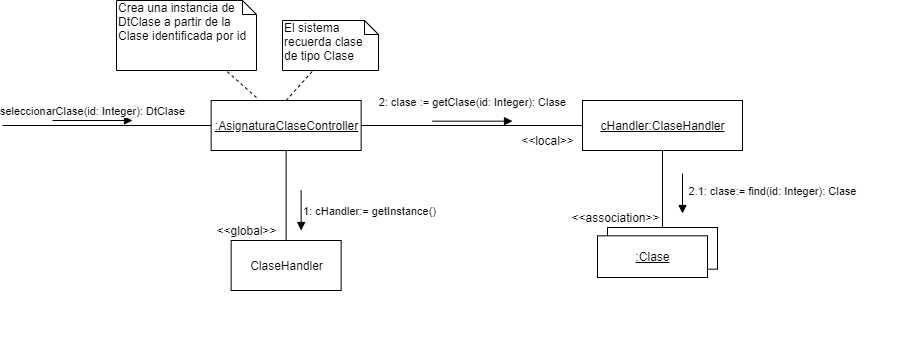

The diagram above was exported from draw.io. Its source (the exported page's mxGraphModel, read from the mxfile embedded in the PNG):
<mxGraphModel dx="998" dy="548" grid="1" gridSize="10" guides="1" tooltips="1" connect="1" arrows="1" fold="1" page="1" pageScale="1" pageWidth="827" pageHeight="1169" math="0" shadow="0">
  <root>
    <mxCell id="0" />
    <mxCell id="1" parent="0" />
    <mxCell id="2" style="edgeStyle=orthogonalEdgeStyle;rounded=0;orthogonalLoop=1;jettySize=auto;html=1;startArrow=none;startFill=0;endArrow=none;endFill=0;" edge="1" source="5" parent="1">
      <mxGeometry relative="1" as="geometry">
        <mxPoint x="160" y="145" as="targetPoint" />
      </mxGeometry>
    </mxCell>
    <mxCell id="3" style="edgeStyle=orthogonalEdgeStyle;rounded=0;orthogonalLoop=1;jettySize=auto;html=1;endArrow=none;endFill=0;" edge="1" source="5" parent="1">
      <mxGeometry relative="1" as="geometry">
        <mxPoint x="443.6500000000001" y="280" as="targetPoint" />
      </mxGeometry>
    </mxCell>
    <mxCell id="4" style="edgeStyle=orthogonalEdgeStyle;rounded=0;orthogonalLoop=1;jettySize=auto;html=1;entryX=0;entryY=0.5;entryDx=0;entryDy=0;endArrow=none;endFill=0;" edge="1" source="5" target="9" parent="1">
      <mxGeometry relative="1" as="geometry" />
    </mxCell>
    <mxCell id="5" value="&lt;u&gt;:AsignaturaClaseController&lt;/u&gt;" style="html=1;" vertex="1" parent="1">
      <mxGeometry x="368.65" y="120" width="150" height="50" as="geometry" />
    </mxCell>
    <mxCell id="6" value="seleccionarClase(id: Integer): DtClase" style="html=1;verticalAlign=bottom;endArrow=block;" edge="1" parent="1">
      <mxGeometry width="80" relative="1" as="geometry">
        <mxPoint x="210" y="140" as="sourcePoint" />
        <mxPoint x="290" y="140" as="targetPoint" />
        <mxPoint as="offset" />
      </mxGeometry>
    </mxCell>
    <mxCell id="7" style="rounded=0;orthogonalLoop=1;jettySize=auto;html=1;exitX=0.5;exitY=0;exitDx=0;exitDy=0;entryX=0.309;entryY=1.02;entryDx=0;entryDy=0;entryPerimeter=0;endArrow=none;endFill=0;dashed=1;" edge="1" source="5" target="11" parent="1">
      <mxGeometry relative="1" as="geometry">
        <mxPoint x="708.6500000000004" y="120" as="sourcePoint" />
        <mxPoint x="470.8100000000002" y="80.96000000000004" as="targetPoint" />
      </mxGeometry>
    </mxCell>
    <mxCell id="8" style="edgeStyle=orthogonalEdgeStyle;rounded=0;orthogonalLoop=1;jettySize=auto;html=1;endArrow=none;endFill=0;" edge="1" source="9" target="15" parent="1">
      <mxGeometry relative="1" as="geometry" />
    </mxCell>
    <mxCell id="9" value="&lt;u&gt;cHandler:ClaseHandler&lt;/u&gt;" style="html=1;" vertex="1" parent="1">
      <mxGeometry x="740" y="120" width="160" height="50" as="geometry" />
    </mxCell>
    <mxCell id="10" value="1: cHandler:= getInstance()" style="html=1;verticalAlign=bottom;endArrow=block;" edge="1" parent="1">
      <mxGeometry x="0.5" y="68" width="80" relative="1" as="geometry">
        <mxPoint x="458.6500000000001" y="210" as="sourcePoint" />
        <mxPoint x="458.6500000000001" y="250" as="targetPoint" />
        <mxPoint as="offset" />
      </mxGeometry>
    </mxCell>
    <mxCell id="11" value="El sistema recuerda&amp;nbsp;clase de tipo Clase" style="shape=note;whiteSpace=wrap;html=1;size=14;verticalAlign=top;align=left;spacingTop=-6;" vertex="1" parent="1">
      <mxGeometry x="440" y="40" width="96" height="50" as="geometry" />
    </mxCell>
    <mxCell id="12" value="2: clase := getClase(id: Integer): Clase" style="html=1;verticalAlign=bottom;endArrow=block;" edge="1" parent="1">
      <mxGeometry y="10" width="80" relative="1" as="geometry">
        <mxPoint x="590" y="140.65999999999997" as="sourcePoint" />
        <mxPoint x="670" y="140.65999999999997" as="targetPoint" />
        <mxPoint as="offset" />
      </mxGeometry>
    </mxCell>
    <mxCell id="13" value="" style="group" vertex="1" connectable="0" parent="1">
      <mxGeometry x="755" y="247" width="120" height="50" as="geometry" />
    </mxCell>
    <mxCell id="14" value="" style="group" vertex="1" connectable="0" parent="13">
      <mxGeometry width="120" height="50" as="geometry" />
    </mxCell>
    <mxCell id="15" value="" style="rounded=0;whiteSpace=wrap;html=1;" vertex="1" parent="14">
      <mxGeometry x="10" width="110" height="41.66666666666667" as="geometry" />
    </mxCell>
    <mxCell id="16" value="&lt;u&gt;:Clase&lt;/u&gt;" style="html=1;" vertex="1" parent="14">
      <mxGeometry y="8.333333333333334" width="110" height="41.66666666666667" as="geometry" />
    </mxCell>
    <mxCell id="17" style="rounded=0;orthogonalLoop=1;jettySize=auto;html=1;exitX=0.333;exitY=0.04;exitDx=0;exitDy=0;dashed=1;endArrow=none;endFill=0;exitPerimeter=0;" edge="1" target="18" parent="1">
      <mxGeometry relative="1" as="geometry">
        <mxPoint x="413.95000000000005" y="117" as="sourcePoint" />
      </mxGeometry>
    </mxCell>
    <mxCell id="18" value="Crea una instancia de DtClase a partir de la Clase identificada por id" style="shape=note;whiteSpace=wrap;html=1;size=14;verticalAlign=top;align=left;spacingTop=-6;" vertex="1" parent="1">
      <mxGeometry x="274" y="20" width="140" height="70" as="geometry" />
    </mxCell>
    <mxCell id="19" value="ClaseHandler" style="html=1;" vertex="1" parent="1">
      <mxGeometry x="388.65" y="260" width="110" height="50" as="geometry" />
    </mxCell>
    <mxCell id="20" value="&lt;span style=&quot;color: rgba(0 , 0 , 0 , 0) ; font-family: monospace ; font-size: 0px&quot;&gt;%3CmxGraphModel%3E%3Croot%3E%3CmxCell%20id%3D%220%22%2F%3E%3CmxCell%20id%3D%221%22%20parent%3D%220%22%2F%3E%3CmxCell%20id%3D%222%22%20value%3D%221%3A%20cHandler%3A%3D%20getInstance()%22%20style%3D%22html%3D1%3BverticalAlign%3Dbottom%3BendArrow%3Dblock%3B%22%20edge%3D%221%22%20parent%3D%221%22%3E%3CmxGeometry%20x%3D%220.5%22%20y%3D%2268%22%20width%3D%2280%22%20relative%3D%221%22%20as%3D%22geometry%22%3E%3CmxPoint%20x%3D%22458.6500000000001%22%20y%3D%22210%22%20as%3D%22sourcePoint%22%2F%3E%3CmxPoint%20x%3D%22458.6500000000001%22%20y%3D%22250%22%20as%3D%22targetPoint%22%2F%3E%3CmxPoint%20as%3D%22offset%22%2F%3E%3C%2FmxGeometry%3E%3C%2FmxCell%3E%3C%2Froot%3E%3C%2FmxGraphModel%3E&lt;/span&gt;" style="text;html=1;align=center;verticalAlign=middle;resizable=0;points=[];autosize=1;" vertex="1" parent="1">
      <mxGeometry x="1043" y="343" width="20" height="20" as="geometry" />
    </mxCell>
    <mxCell id="21" value="2.1: clase:= find(id: Integer): Clase" style="html=1;verticalAlign=bottom;endArrow=block;" edge="1" parent="1">
      <mxGeometry x="0.35" y="90" width="80" relative="1" as="geometry">
        <mxPoint x="840" y="193" as="sourcePoint" />
        <mxPoint x="840" y="233" as="targetPoint" />
        <mxPoint as="offset" />
      </mxGeometry>
    </mxCell>
    <mxCell id="22" value="&amp;lt;&amp;lt;local&amp;gt;&amp;gt;" style="text;html=1;align=center;verticalAlign=middle;resizable=0;points=[];autosize=1;" vertex="1" parent="1">
      <mxGeometry x="670" y="150" width="70" height="20" as="geometry" />
    </mxCell>
    <mxCell id="23" value="&amp;lt;&amp;lt;global&amp;gt;&amp;gt;" style="text;html=1;align=center;verticalAlign=middle;resizable=0;points=[];autosize=1;" vertex="1" parent="1">
      <mxGeometry x="363.65" y="240" width="80" height="20" as="geometry" />
    </mxCell>
    <mxCell id="24" value="&amp;lt;&amp;lt;association&amp;gt;&amp;gt;" style="text;html=1;align=center;verticalAlign=middle;resizable=0;points=[];autosize=1;" vertex="1" parent="1">
      <mxGeometry x="723" y="227" width="100" height="20" as="geometry" />
    </mxCell>
  </root>
</mxGraphModel>